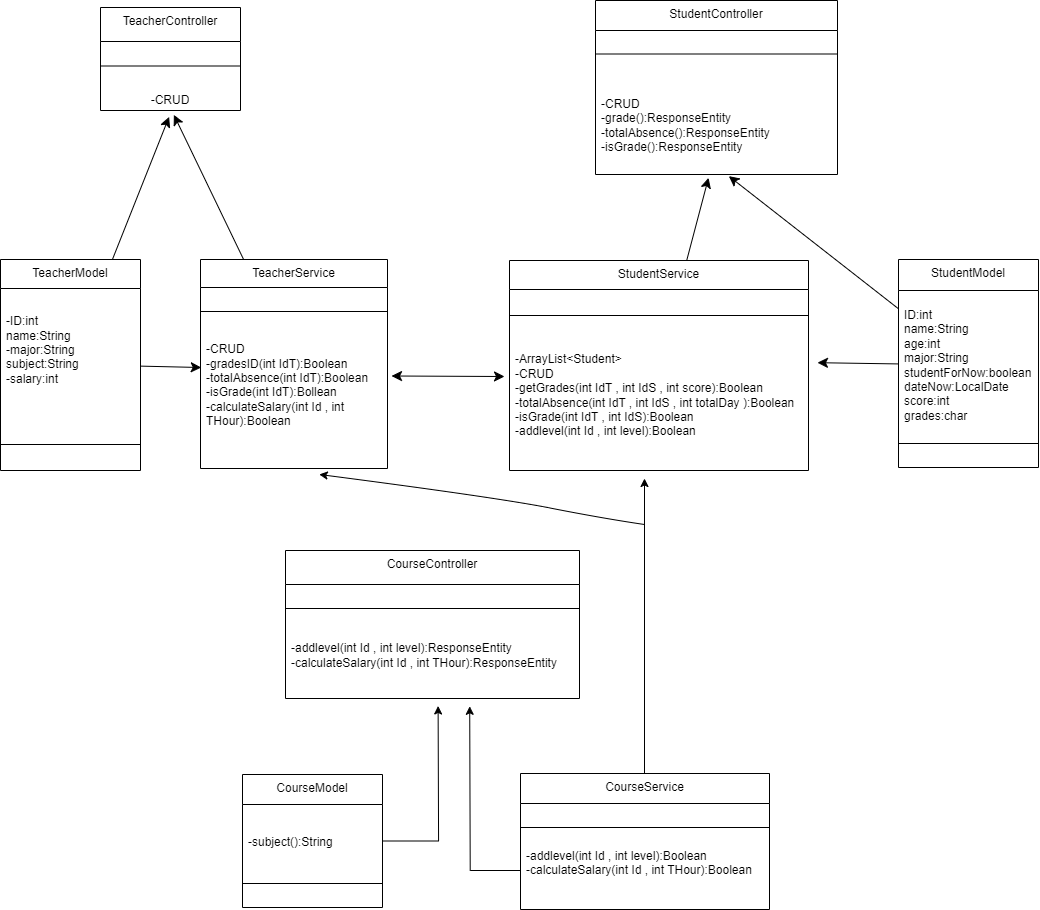

The diagram above was exported from draw.io. Its source (the exported page's mxGraphModel, read from the mxfile embedded in the PNG):
<mxGraphModel dx="1539" dy="270" grid="0" gridSize="10" guides="1" tooltips="1" connect="1" arrows="1" fold="1" page="0" pageScale="1" pageWidth="827" pageHeight="1169" math="0" shadow="0">
  <root>
    <mxCell id="0" />
    <mxCell id="1" parent="0" />
    <mxCell id="obBGjXTdUYML8Rg_bNy3-1" value="StudentModel" style="swimlane;fontStyle=0;align=center;verticalAlign=top;childLayout=stackLayout;horizontal=1;startSize=31;horizontalStack=0;resizeParent=1;resizeParentMax=0;resizeLast=0;collapsible=0;marginBottom=0;html=1;whiteSpace=wrap;movable=1;resizable=1;rotatable=1;deletable=1;editable=1;locked=0;connectable=1;" vertex="1" parent="1">
      <mxGeometry x="290" y="300" width="140" height="208" as="geometry" />
    </mxCell>
    <mxCell id="obBGjXTdUYML8Rg_bNy3-3" value="ID:int&lt;div&gt;name:String&lt;/div&gt;&lt;div&gt;age:int&lt;/div&gt;&lt;div&gt;major:String&lt;/div&gt;&lt;div&gt;studentForNow:boolean&lt;/div&gt;&lt;div&gt;dateNow:LocalDate&lt;/div&gt;&lt;div&gt;score:int&lt;/div&gt;&lt;div&gt;grades:char&lt;/div&gt;" style="text;html=1;strokeColor=none;fillColor=none;align=left;verticalAlign=middle;spacingLeft=4;spacingRight=4;overflow=hidden;rotatable=1;points=[[0,0.5],[1,0.5]];portConstraint=eastwest;whiteSpace=wrap;movable=1;resizable=1;deletable=1;editable=1;locked=0;connectable=1;" vertex="1" parent="obBGjXTdUYML8Rg_bNy3-1">
      <mxGeometry y="31" width="140" height="149" as="geometry" />
    </mxCell>
    <mxCell id="obBGjXTdUYML8Rg_bNy3-6" value="" style="line;strokeWidth=1;fillColor=none;align=left;verticalAlign=middle;spacingTop=-1;spacingLeft=3;spacingRight=3;rotatable=1;labelPosition=right;points=[];portConstraint=eastwest;movable=1;resizable=1;deletable=1;editable=1;locked=0;connectable=1;" vertex="1" parent="obBGjXTdUYML8Rg_bNy3-1">
      <mxGeometry y="180" width="140" height="8" as="geometry" />
    </mxCell>
    <mxCell id="obBGjXTdUYML8Rg_bNy3-8" value="&lt;div&gt;&lt;br&gt;&lt;/div&gt;" style="text;html=1;strokeColor=none;fillColor=none;align=left;verticalAlign=middle;spacingLeft=4;spacingRight=4;overflow=hidden;rotatable=1;points=[[0,0.5],[1,0.5]];portConstraint=eastwest;whiteSpace=wrap;movable=1;resizable=1;deletable=1;editable=1;locked=0;connectable=1;" vertex="1" parent="obBGjXTdUYML8Rg_bNy3-1">
      <mxGeometry y="188" width="140" height="20" as="geometry" />
    </mxCell>
    <mxCell id="obBGjXTdUYML8Rg_bNy3-9" value="StudentService" style="swimlane;fontStyle=0;align=center;verticalAlign=top;childLayout=stackLayout;horizontal=1;startSize=29;horizontalStack=0;resizeParent=1;resizeParentMax=0;resizeLast=0;collapsible=0;marginBottom=0;html=1;whiteSpace=wrap;movable=1;resizable=1;rotatable=1;deletable=1;editable=1;locked=0;connectable=1;" vertex="1" parent="1">
      <mxGeometry x="-99" y="301" width="299" height="210" as="geometry" />
    </mxCell>
    <mxCell id="obBGjXTdUYML8Rg_bNy3-11" value="&lt;div&gt;&lt;br&gt;&lt;/div&gt;&lt;div&gt;&lt;br&gt;&lt;/div&gt;" style="text;html=1;strokeColor=none;fillColor=none;align=left;verticalAlign=middle;spacingLeft=4;spacingRight=4;overflow=hidden;rotatable=1;points=[[0,0.5],[1,0.5]];portConstraint=eastwest;whiteSpace=wrap;movable=1;resizable=1;deletable=1;editable=1;locked=0;connectable=1;" vertex="1" parent="obBGjXTdUYML8Rg_bNy3-9">
      <mxGeometry y="29" width="299" height="22" as="geometry" />
    </mxCell>
    <mxCell id="obBGjXTdUYML8Rg_bNy3-14" value="" style="line;strokeWidth=1;fillColor=none;align=left;verticalAlign=middle;spacingTop=-1;spacingLeft=3;spacingRight=3;rotatable=1;labelPosition=right;points=[];portConstraint=eastwest;movable=1;resizable=1;deletable=1;editable=1;locked=0;connectable=1;" vertex="1" parent="obBGjXTdUYML8Rg_bNy3-9">
      <mxGeometry y="51" width="299" height="8" as="geometry" />
    </mxCell>
    <mxCell id="obBGjXTdUYML8Rg_bNy3-16" value="&lt;div&gt;-ArrayList&amp;lt;Student&amp;gt;&lt;/div&gt;-CRUD&lt;div&gt;-getGrades(int IdT , int IdS , int score):Boolean&lt;/div&gt;&lt;div&gt;-totalAbsence(int IdT , int IdS , int totalDay ):Boolean&lt;/div&gt;&lt;div&gt;-isGrade(int IdT , int IdS):Boolean&lt;/div&gt;&lt;div&gt;-addlevel(int Id , int level):Boolean&lt;/div&gt;" style="text;html=1;strokeColor=none;fillColor=none;align=left;verticalAlign=middle;spacingLeft=4;spacingRight=4;overflow=hidden;rotatable=1;points=[[0,0.5],[1,0.5]];portConstraint=eastwest;whiteSpace=wrap;movable=1;resizable=1;deletable=1;editable=1;locked=0;connectable=1;" vertex="1" parent="obBGjXTdUYML8Rg_bNy3-9">
      <mxGeometry y="59" width="299" height="151" as="geometry" />
    </mxCell>
    <mxCell id="obBGjXTdUYML8Rg_bNy3-18" value="StudentController" style="swimlane;fontStyle=0;align=center;verticalAlign=top;childLayout=stackLayout;horizontal=1;startSize=30;horizontalStack=0;resizeParent=1;resizeParentMax=0;resizeLast=0;collapsible=0;marginBottom=0;html=1;whiteSpace=wrap;movable=1;resizable=1;rotatable=1;deletable=1;editable=1;locked=0;connectable=1;" vertex="1" parent="1">
      <mxGeometry x="-13" y="41" width="242" height="174" as="geometry" />
    </mxCell>
    <mxCell id="obBGjXTdUYML8Rg_bNy3-23" value="" style="line;strokeWidth=1;fillColor=none;align=left;verticalAlign=middle;spacingTop=-1;spacingLeft=3;spacingRight=3;rotatable=1;labelPosition=right;points=[];portConstraint=eastwest;movable=1;resizable=1;deletable=1;editable=1;locked=0;connectable=1;" vertex="1" parent="obBGjXTdUYML8Rg_bNy3-18">
      <mxGeometry y="30" width="242" height="47" as="geometry" />
    </mxCell>
    <mxCell id="obBGjXTdUYML8Rg_bNy3-25" value="-CRUD&lt;div&gt;-grade():ResponseEntity&lt;/div&gt;&lt;div&gt;-totalAbsence&lt;span style=&quot;background-color: initial;&quot;&gt;():ResponseEntity&lt;/span&gt;&lt;/div&gt;&lt;div&gt;&lt;span style=&quot;background-color: initial;&quot;&gt;-isGrade&lt;/span&gt;&lt;span style=&quot;background-color: initial;&quot;&gt;():ResponseEntity&lt;/span&gt;&lt;/div&gt;" style="text;html=1;strokeColor=none;fillColor=none;align=left;verticalAlign=middle;spacingLeft=4;spacingRight=4;overflow=hidden;rotatable=1;points=[[0,0.5],[1,0.5]];portConstraint=eastwest;whiteSpace=wrap;movable=1;resizable=1;deletable=1;editable=1;locked=0;connectable=1;" vertex="1" parent="obBGjXTdUYML8Rg_bNy3-18">
      <mxGeometry y="77" width="242" height="97" as="geometry" />
    </mxCell>
    <mxCell id="obBGjXTdUYML8Rg_bNy3-26" style="edgeStyle=none;curved=1;rounded=0;orthogonalLoop=1;jettySize=auto;html=1;entryX=0.551;entryY=1.017;entryDx=0;entryDy=0;entryPerimeter=0;fontSize=12;startSize=8;endSize=8;movable=1;resizable=1;rotatable=1;deletable=1;editable=1;locked=0;connectable=1;" edge="1" parent="1" source="obBGjXTdUYML8Rg_bNy3-1" target="obBGjXTdUYML8Rg_bNy3-25">
      <mxGeometry relative="1" as="geometry" />
    </mxCell>
    <mxCell id="obBGjXTdUYML8Rg_bNy3-27" style="edgeStyle=none;curved=1;rounded=0;orthogonalLoop=1;jettySize=auto;html=1;entryX=0.467;entryY=1.034;entryDx=0;entryDy=0;entryPerimeter=0;fontSize=12;startSize=8;endSize=8;movable=1;resizable=1;rotatable=1;deletable=1;editable=1;locked=0;connectable=1;" edge="1" parent="1" source="obBGjXTdUYML8Rg_bNy3-9" target="obBGjXTdUYML8Rg_bNy3-25">
      <mxGeometry relative="1" as="geometry" />
    </mxCell>
    <mxCell id="obBGjXTdUYML8Rg_bNy3-28" value="TeacherController" style="swimlane;fontStyle=0;align=center;verticalAlign=top;childLayout=stackLayout;horizontal=1;startSize=34;horizontalStack=0;resizeParent=1;resizeParentMax=0;resizeLast=0;collapsible=0;marginBottom=0;html=1;whiteSpace=wrap;" vertex="1" parent="1">
      <mxGeometry x="-508" y="48" width="140" height="103" as="geometry" />
    </mxCell>
    <mxCell id="obBGjXTdUYML8Rg_bNy3-33" value="" style="line;strokeWidth=1;fillColor=none;align=left;verticalAlign=middle;spacingTop=-1;spacingLeft=3;spacingRight=3;rotatable=0;labelPosition=right;points=[];portConstraint=eastwest;" vertex="1" parent="obBGjXTdUYML8Rg_bNy3-28">
      <mxGeometry y="34" width="140" height="49" as="geometry" />
    </mxCell>
    <mxCell id="obBGjXTdUYML8Rg_bNy3-34" value="-CRUD" style="text;html=1;strokeColor=none;fillColor=none;align=center;verticalAlign=middle;spacingLeft=4;spacingRight=4;overflow=hidden;rotatable=0;points=[[0,0.5],[1,0.5]];portConstraint=eastwest;whiteSpace=wrap;" vertex="1" parent="obBGjXTdUYML8Rg_bNy3-28">
      <mxGeometry y="83" width="140" height="20" as="geometry" />
    </mxCell>
    <mxCell id="obBGjXTdUYML8Rg_bNy3-36" value="TeacherService" style="swimlane;fontStyle=0;align=center;verticalAlign=top;childLayout=stackLayout;horizontal=1;startSize=28;horizontalStack=0;resizeParent=1;resizeParentMax=0;resizeLast=0;collapsible=0;marginBottom=0;html=1;whiteSpace=wrap;" vertex="1" parent="1">
      <mxGeometry x="-408" y="300" width="187" height="209" as="geometry" />
    </mxCell>
    <mxCell id="obBGjXTdUYML8Rg_bNy3-40" value="&amp;nbsp;" style="text;html=1;strokeColor=none;fillColor=none;align=left;verticalAlign=middle;spacingLeft=4;spacingRight=4;overflow=hidden;rotatable=0;points=[[0,0.5],[1,0.5]];portConstraint=eastwest;whiteSpace=wrap;" vertex="1" parent="obBGjXTdUYML8Rg_bNy3-36">
      <mxGeometry y="28" width="187" height="20" as="geometry" />
    </mxCell>
    <mxCell id="obBGjXTdUYML8Rg_bNy3-41" value="" style="line;strokeWidth=1;fillColor=none;align=left;verticalAlign=middle;spacingTop=-1;spacingLeft=3;spacingRight=3;rotatable=0;labelPosition=right;points=[];portConstraint=eastwest;" vertex="1" parent="obBGjXTdUYML8Rg_bNy3-36">
      <mxGeometry y="48" width="187" height="8" as="geometry" />
    </mxCell>
    <mxCell id="obBGjXTdUYML8Rg_bNy3-43" value="-CRUD&lt;div&gt;-gradesID(int IdT):Boolean&lt;/div&gt;&lt;div&gt;-totalAbsence(int IdT):Boolean&lt;/div&gt;&lt;div&gt;-isGrade(int IdT):Bollean&lt;/div&gt;&lt;div&gt;-calculateSalary(int Id , int THour):Boolean&lt;/div&gt;&lt;div&gt;&lt;br&gt;&lt;/div&gt;" style="text;html=1;strokeColor=none;fillColor=none;align=left;verticalAlign=middle;spacingLeft=4;spacingRight=4;overflow=hidden;rotatable=0;points=[[0,0.5],[1,0.5]];portConstraint=eastwest;whiteSpace=wrap;" vertex="1" parent="obBGjXTdUYML8Rg_bNy3-36">
      <mxGeometry y="56" width="187" height="153" as="geometry" />
    </mxCell>
    <mxCell id="obBGjXTdUYML8Rg_bNy3-44" value="TeacherModel" style="swimlane;fontStyle=0;align=center;verticalAlign=top;childLayout=stackLayout;horizontal=1;startSize=29;horizontalStack=0;resizeParent=1;resizeParentMax=0;resizeLast=0;collapsible=0;marginBottom=0;html=1;whiteSpace=wrap;" vertex="1" parent="1">
      <mxGeometry x="-608" y="300" width="140" height="211" as="geometry" />
    </mxCell>
    <mxCell id="obBGjXTdUYML8Rg_bNy3-46" value="-ID:int&lt;div&gt;name:String&lt;/div&gt;&lt;div&gt;-major:String&lt;/div&gt;&lt;div&gt;subject:String&lt;/div&gt;&lt;div&gt;-salary:int&lt;/div&gt;&lt;div&gt;&lt;br&gt;&lt;/div&gt;&lt;div&gt;&lt;br&gt;&lt;/div&gt;" style="text;html=1;strokeColor=none;fillColor=none;align=left;verticalAlign=middle;spacingLeft=4;spacingRight=4;overflow=hidden;rotatable=0;points=[[0,0.5],[1,0.5]];portConstraint=eastwest;whiteSpace=wrap;" vertex="1" parent="obBGjXTdUYML8Rg_bNy3-44">
      <mxGeometry y="29" width="140" height="152" as="geometry" />
    </mxCell>
    <mxCell id="obBGjXTdUYML8Rg_bNy3-49" value="" style="line;strokeWidth=1;fillColor=none;align=left;verticalAlign=middle;spacingTop=-1;spacingLeft=3;spacingRight=3;rotatable=0;labelPosition=right;points=[];portConstraint=eastwest;" vertex="1" parent="obBGjXTdUYML8Rg_bNy3-44">
      <mxGeometry y="181" width="140" height="8" as="geometry" />
    </mxCell>
    <mxCell id="obBGjXTdUYML8Rg_bNy3-51" value="&amp;nbsp;&amp;nbsp;" style="text;html=1;strokeColor=none;fillColor=none;align=left;verticalAlign=middle;spacingLeft=4;spacingRight=4;overflow=hidden;rotatable=0;points=[[0,0.5],[1,0.5]];portConstraint=eastwest;whiteSpace=wrap;" vertex="1" parent="obBGjXTdUYML8Rg_bNy3-44">
      <mxGeometry y="189" width="140" height="22" as="geometry" />
    </mxCell>
    <mxCell id="obBGjXTdUYML8Rg_bNy3-55" value="" style="endArrow=classic;startArrow=classic;html=1;rounded=0;fontSize=12;startSize=8;endSize=8;curved=1;" edge="1" parent="1">
      <mxGeometry width="50" height="50" relative="1" as="geometry">
        <mxPoint x="-217" y="416.5" as="sourcePoint" />
        <mxPoint x="-104" y="417" as="targetPoint" />
      </mxGeometry>
    </mxCell>
    <mxCell id="obBGjXTdUYML8Rg_bNy3-57" style="edgeStyle=none;curved=1;rounded=0;orthogonalLoop=1;jettySize=auto;html=1;fontSize=12;startSize=8;endSize=8;entryX=1.03;entryY=0.286;entryDx=0;entryDy=0;entryPerimeter=0;" edge="1" parent="1" source="obBGjXTdUYML8Rg_bNy3-3" target="obBGjXTdUYML8Rg_bNy3-16">
      <mxGeometry relative="1" as="geometry">
        <mxPoint x="78" y="406" as="targetPoint" />
      </mxGeometry>
    </mxCell>
    <mxCell id="obBGjXTdUYML8Rg_bNy3-58" style="edgeStyle=none;curved=1;rounded=0;orthogonalLoop=1;jettySize=auto;html=1;entryX=0.004;entryY=0.34;entryDx=0;entryDy=0;entryPerimeter=0;fontSize=12;startSize=8;endSize=8;" edge="1" parent="1" source="obBGjXTdUYML8Rg_bNy3-46" target="obBGjXTdUYML8Rg_bNy3-43">
      <mxGeometry relative="1" as="geometry" />
    </mxCell>
    <mxCell id="obBGjXTdUYML8Rg_bNy3-59" style="edgeStyle=none;curved=1;rounded=0;orthogonalLoop=1;jettySize=auto;html=1;entryX=0.524;entryY=1.217;entryDx=0;entryDy=0;entryPerimeter=0;fontSize=12;startSize=8;endSize=8;" edge="1" parent="1" source="obBGjXTdUYML8Rg_bNy3-36" target="obBGjXTdUYML8Rg_bNy3-34">
      <mxGeometry relative="1" as="geometry" />
    </mxCell>
    <mxCell id="obBGjXTdUYML8Rg_bNy3-60" style="edgeStyle=none;curved=1;rounded=0;orthogonalLoop=1;jettySize=auto;html=1;entryX=0.49;entryY=1.317;entryDx=0;entryDy=0;entryPerimeter=0;fontSize=12;startSize=8;endSize=8;" edge="1" parent="1" source="obBGjXTdUYML8Rg_bNy3-44" target="obBGjXTdUYML8Rg_bNy3-34">
      <mxGeometry relative="1" as="geometry" />
    </mxCell>
    <mxCell id="obBGjXTdUYML8Rg_bNy3-80" style="edgeStyle=orthogonalEdgeStyle;rounded=0;orthogonalLoop=1;jettySize=auto;html=1;" edge="1" parent="1" source="obBGjXTdUYML8Rg_bNy3-61">
      <mxGeometry relative="1" as="geometry">
        <mxPoint x="36" y="519" as="targetPoint" />
        <Array as="points">
          <mxPoint x="36" y="524" />
        </Array>
      </mxGeometry>
    </mxCell>
    <mxCell id="obBGjXTdUYML8Rg_bNy3-61" value="CourseService" style="swimlane;fontStyle=0;align=center;verticalAlign=top;childLayout=stackLayout;horizontal=1;startSize=30;horizontalStack=0;resizeParent=1;resizeParentMax=0;resizeLast=0;collapsible=0;marginBottom=0;html=1;whiteSpace=wrap;" vertex="1" parent="1">
      <mxGeometry x="-88" y="814" width="249" height="136" as="geometry" />
    </mxCell>
    <mxCell id="obBGjXTdUYML8Rg_bNy3-63" value="&amp;nbsp; &amp;nbsp;" style="text;html=1;strokeColor=none;fillColor=none;align=left;verticalAlign=middle;spacingLeft=4;spacingRight=4;overflow=hidden;rotatable=0;points=[[0,0.5],[1,0.5]];portConstraint=eastwest;whiteSpace=wrap;" vertex="1" parent="obBGjXTdUYML8Rg_bNy3-61">
      <mxGeometry y="30" width="249" height="20" as="geometry" />
    </mxCell>
    <mxCell id="obBGjXTdUYML8Rg_bNy3-66" value="" style="line;strokeWidth=1;fillColor=none;align=left;verticalAlign=middle;spacingTop=-1;spacingLeft=3;spacingRight=3;rotatable=0;labelPosition=right;points=[];portConstraint=eastwest;" vertex="1" parent="obBGjXTdUYML8Rg_bNy3-61">
      <mxGeometry y="50" width="249" height="8" as="geometry" />
    </mxCell>
    <mxCell id="obBGjXTdUYML8Rg_bNy3-78" style="edgeStyle=orthogonalEdgeStyle;rounded=0;orthogonalLoop=1;jettySize=auto;html=1;" edge="1" parent="obBGjXTdUYML8Rg_bNy3-61" source="obBGjXTdUYML8Rg_bNy3-68">
      <mxGeometry relative="1" as="geometry">
        <mxPoint x="-50.78947368421041" y="-67.19296104029604" as="targetPoint" />
      </mxGeometry>
    </mxCell>
    <mxCell id="obBGjXTdUYML8Rg_bNy3-68" value="&lt;div&gt;-addlevel(int Id , int level):Boolean&lt;/div&gt;&lt;div&gt;&lt;span style=&quot;background-color: initial;&quot;&gt;-calculateSalary(int Id , int THour):Boolean&lt;/span&gt;&lt;br&gt;&lt;/div&gt;&lt;div&gt;&lt;br&gt;&lt;/div&gt;" style="text;html=1;strokeColor=none;fillColor=none;align=left;verticalAlign=middle;spacingLeft=4;spacingRight=4;overflow=hidden;rotatable=0;points=[[0,0.5],[1,0.5]];portConstraint=eastwest;whiteSpace=wrap;" vertex="1" parent="obBGjXTdUYML8Rg_bNy3-61">
      <mxGeometry y="58" width="249" height="78" as="geometry" />
    </mxCell>
    <mxCell id="obBGjXTdUYML8Rg_bNy3-69" value="CourseController" style="swimlane;fontStyle=0;align=center;verticalAlign=top;childLayout=stackLayout;horizontal=1;startSize=34;horizontalStack=0;resizeParent=1;resizeParentMax=0;resizeLast=0;collapsible=0;marginBottom=0;html=1;whiteSpace=wrap;" vertex="1" parent="1">
      <mxGeometry x="-323" y="591" width="294" height="148" as="geometry" />
    </mxCell>
    <mxCell id="obBGjXTdUYML8Rg_bNy3-71" value="&amp;nbsp;&amp;nbsp;" style="text;html=1;strokeColor=none;fillColor=none;align=left;verticalAlign=middle;spacingLeft=4;spacingRight=4;overflow=hidden;rotatable=0;points=[[0,0.5],[1,0.5]];portConstraint=eastwest;whiteSpace=wrap;" vertex="1" parent="obBGjXTdUYML8Rg_bNy3-69">
      <mxGeometry y="34" width="294" height="20" as="geometry" />
    </mxCell>
    <mxCell id="obBGjXTdUYML8Rg_bNy3-74" value="" style="line;strokeWidth=1;fillColor=none;align=left;verticalAlign=middle;spacingTop=-1;spacingLeft=3;spacingRight=3;rotatable=0;labelPosition=right;points=[];portConstraint=eastwest;" vertex="1" parent="obBGjXTdUYML8Rg_bNy3-69">
      <mxGeometry y="54" width="294" height="8" as="geometry" />
    </mxCell>
    <mxCell id="obBGjXTdUYML8Rg_bNy3-76" value="&lt;div&gt;&lt;span style=&quot;background-color: initial;&quot;&gt;-addlevel(int Id , int level):ResponseEntity&lt;/span&gt;&lt;br&gt;&lt;/div&gt;&lt;div&gt;-calculateSalary(int Id , int THour):&lt;span style=&quot;background-color: initial;&quot;&gt;ResponseEntity&lt;/span&gt;&lt;/div&gt;" style="text;html=1;strokeColor=none;fillColor=none;align=left;verticalAlign=middle;spacingLeft=4;spacingRight=4;overflow=hidden;rotatable=0;points=[[0,0.5],[1,0.5]];portConstraint=eastwest;whiteSpace=wrap;" vertex="1" parent="obBGjXTdUYML8Rg_bNy3-69">
      <mxGeometry y="62" width="294" height="86" as="geometry" />
    </mxCell>
    <mxCell id="obBGjXTdUYML8Rg_bNy3-81" value="" style="curved=1;endArrow=classic;html=1;rounded=0;entryX=0.635;entryY=1.039;entryDx=0;entryDy=0;entryPerimeter=0;" edge="1" parent="1" target="obBGjXTdUYML8Rg_bNy3-43">
      <mxGeometry width="50" height="50" relative="1" as="geometry">
        <mxPoint x="36" y="565" as="sourcePoint" />
        <mxPoint x="-121" y="586" as="targetPoint" />
        <Array as="points">
          <mxPoint x="-5" y="559" />
          <mxPoint x="-112" y="538" />
        </Array>
      </mxGeometry>
    </mxCell>
    <mxCell id="obBGjXTdUYML8Rg_bNy3-90" style="edgeStyle=orthogonalEdgeStyle;rounded=0;orthogonalLoop=1;jettySize=auto;html=1;" edge="1" parent="1" source="obBGjXTdUYML8Rg_bNy3-82">
      <mxGeometry relative="1" as="geometry">
        <mxPoint x="-170.38709677419354" y="746.462398405998" as="targetPoint" />
      </mxGeometry>
    </mxCell>
    <mxCell id="obBGjXTdUYML8Rg_bNy3-82" value="CourseModel" style="swimlane;fontStyle=0;align=center;verticalAlign=top;childLayout=stackLayout;horizontal=1;startSize=30;horizontalStack=0;resizeParent=1;resizeParentMax=0;resizeLast=0;collapsible=0;marginBottom=0;html=1;whiteSpace=wrap;" vertex="1" parent="1">
      <mxGeometry x="-366" y="815" width="140" height="133" as="geometry" />
    </mxCell>
    <mxCell id="obBGjXTdUYML8Rg_bNy3-84" value="-subject():String" style="text;html=1;strokeColor=none;fillColor=none;align=left;verticalAlign=middle;spacingLeft=4;spacingRight=4;overflow=hidden;rotatable=0;points=[[0,0.5],[1,0.5]];portConstraint=eastwest;whiteSpace=wrap;" vertex="1" parent="obBGjXTdUYML8Rg_bNy3-82">
      <mxGeometry y="30" width="140" height="75" as="geometry" />
    </mxCell>
    <mxCell id="obBGjXTdUYML8Rg_bNy3-87" value="" style="line;strokeWidth=1;fillColor=none;align=left;verticalAlign=middle;spacingTop=-1;spacingLeft=3;spacingRight=3;rotatable=0;labelPosition=right;points=[];portConstraint=eastwest;" vertex="1" parent="obBGjXTdUYML8Rg_bNy3-82">
      <mxGeometry y="105" width="140" height="8" as="geometry" />
    </mxCell>
    <mxCell id="obBGjXTdUYML8Rg_bNy3-89" value="&amp;nbsp;&amp;nbsp;" style="text;html=1;strokeColor=none;fillColor=none;align=left;verticalAlign=middle;spacingLeft=4;spacingRight=4;overflow=hidden;rotatable=0;points=[[0,0.5],[1,0.5]];portConstraint=eastwest;whiteSpace=wrap;" vertex="1" parent="obBGjXTdUYML8Rg_bNy3-82">
      <mxGeometry y="113" width="140" height="20" as="geometry" />
    </mxCell>
  </root>
</mxGraphModel>